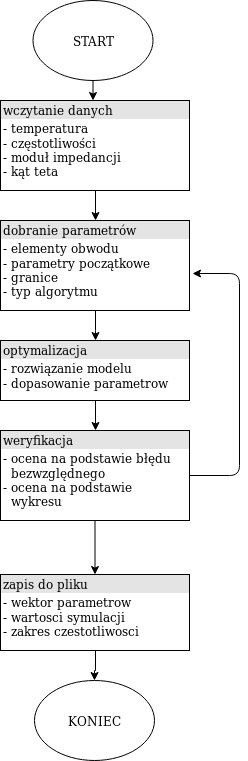

The diagram above was exported from draw.io. Its source (the exported page's mxGraphModel, read from the mxfile embedded in the PNG):
<mxGraphModel dx="878" dy="524" grid="1" gridSize="10" guides="1" tooltips="1" connect="1" arrows="1" fold="1" page="1" pageScale="1" pageWidth="827" pageHeight="1169" background="#ffffff" math="0" shadow="0">
  <root>
    <mxCell id="0" />
    <mxCell id="1" parent="0" />
    <mxCell id="p0AbSWgHmAEVyj4yJ8Y3-12" value="" style="edgeStyle=orthogonalEdgeStyle;rounded=0;orthogonalLoop=1;jettySize=auto;html=1;" edge="1" parent="1" source="Hf91EUlbq3gFBa-_1uPT-1" target="p0AbSWgHmAEVyj4yJ8Y3-3">
      <mxGeometry relative="1" as="geometry">
        <Array as="points">
          <mxPoint x="410" y="110" />
          <mxPoint x="410" y="110" />
        </Array>
      </mxGeometry>
    </mxCell>
    <mxCell id="Hf91EUlbq3gFBa-_1uPT-1" value="START" style="ellipse;whiteSpace=wrap;html=1;" parent="1" vertex="1">
      <mxGeometry x="351.5" y="10" width="120" height="80" as="geometry" />
    </mxCell>
    <mxCell id="p0AbSWgHmAEVyj4yJ8Y3-1" value="KONIEC" style="ellipse;whiteSpace=wrap;html=1;" vertex="1" parent="1">
      <mxGeometry x="353" y="690" width="120" height="80" as="geometry" />
    </mxCell>
    <mxCell id="p0AbSWgHmAEVyj4yJ8Y3-13" value="" style="edgeStyle=orthogonalEdgeStyle;rounded=0;orthogonalLoop=1;jettySize=auto;html=1;" edge="1" parent="1" source="p0AbSWgHmAEVyj4yJ8Y3-3" target="p0AbSWgHmAEVyj4yJ8Y3-6">
      <mxGeometry relative="1" as="geometry" />
    </mxCell>
    <mxCell id="p0AbSWgHmAEVyj4yJ8Y3-3" value="&lt;div style=&quot;box-sizing: border-box ; width: 100% ; background: #e4e4e4 ; padding: 2px&quot; align=&quot;left&quot;&gt;wczytanie danych&lt;/div&gt;&lt;table style=&quot;width: 100% ; font-size: 1em&quot; cellspacing=&quot;0&quot; cellpadding=&quot;2&quot;&gt;&lt;tbody&gt;&lt;tr&gt;&lt;td&gt;- temperatura&lt;br&gt;- częstotliwości&lt;br&gt;- moduł impedancji&lt;br&gt;- kąt teta&lt;br&gt;&lt;/td&gt;&lt;td&gt;&lt;br&gt;&lt;/td&gt;&lt;/tr&gt;&lt;tr&gt;&lt;td&gt;&lt;br&gt;&lt;/td&gt;&lt;td&gt;&lt;br&gt;&lt;/td&gt;&lt;/tr&gt;&lt;tr&gt;&lt;td&gt;&lt;br&gt;&lt;/td&gt;&lt;td&gt;&lt;br&gt;&lt;/td&gt;&lt;/tr&gt;&lt;/tbody&gt;&lt;/table&gt;" style="verticalAlign=top;align=left;overflow=fill;html=1;strokeColor=#000000;strokeWidth=1;gradientColor=none;" vertex="1" parent="1">
      <mxGeometry x="319" y="110" width="189" height="90" as="geometry" />
    </mxCell>
    <mxCell id="p0AbSWgHmAEVyj4yJ8Y3-18" value="" style="edgeStyle=orthogonalEdgeStyle;rounded=0;orthogonalLoop=1;jettySize=auto;html=1;entryX=0.5;entryY=0;entryDx=0;entryDy=0;" edge="1" parent="1" source="p0AbSWgHmAEVyj4yJ8Y3-6" target="p0AbSWgHmAEVyj4yJ8Y3-7">
      <mxGeometry relative="1" as="geometry">
        <mxPoint x="412" y="360" as="targetPoint" />
      </mxGeometry>
    </mxCell>
    <mxCell id="p0AbSWgHmAEVyj4yJ8Y3-6" value="&lt;div style=&quot;box-sizing: border-box ; width: 100% ; background: #e4e4e4 ; padding: 2px&quot;&gt;dobranie parametrów&lt;br&gt;&lt;/div&gt;&lt;table style=&quot;width: 100% ; font-size: 1em&quot; cellspacing=&quot;0&quot; cellpadding=&quot;2&quot;&gt;&lt;tbody&gt;&lt;tr&gt;&lt;td&gt;- elementy obwodu &lt;br&gt;- parametry początkowe&lt;br&gt;- granice &lt;br&gt;- typ algorytmu&lt;br&gt;&lt;/td&gt;&lt;td&gt;&lt;br&gt;&lt;/td&gt;&lt;/tr&gt;&lt;tr&gt;&lt;td&gt;&lt;br&gt;&lt;/td&gt;&lt;td&gt;&lt;br&gt;&lt;/td&gt;&lt;/tr&gt;&lt;tr&gt;&lt;td&gt;&lt;br&gt;&lt;/td&gt;&lt;td&gt;&lt;br&gt;&lt;/td&gt;&lt;/tr&gt;&lt;/tbody&gt;&lt;/table&gt;" style="verticalAlign=top;align=left;overflow=fill;html=1;strokeColor=#000000;strokeWidth=1;gradientColor=none;" vertex="1" parent="1">
      <mxGeometry x="319" y="230" width="189" height="90" as="geometry" />
    </mxCell>
    <mxCell id="p0AbSWgHmAEVyj4yJ8Y3-20" value="" style="edgeStyle=orthogonalEdgeStyle;rounded=0;orthogonalLoop=1;jettySize=auto;html=1;" edge="1" parent="1" source="p0AbSWgHmAEVyj4yJ8Y3-7" target="p0AbSWgHmAEVyj4yJ8Y3-8">
      <mxGeometry relative="1" as="geometry" />
    </mxCell>
    <mxCell id="p0AbSWgHmAEVyj4yJ8Y3-7" value="&lt;div style=&quot;box-sizing: border-box ; width: 100% ; background: #e4e4e4 ; padding: 2px&quot;&gt;optymalizacja&lt;br&gt;&lt;/div&gt;&lt;table style=&quot;width: 100% ; font-size: 1em&quot; cellspacing=&quot;0&quot; cellpadding=&quot;2&quot;&gt;&lt;tbody&gt;&lt;tr&gt;&lt;td&gt;- rozwiązanie modelu&lt;br&gt;- dopasowanie parametrow&lt;br&gt;&lt;br&gt;&lt;/td&gt;&lt;td&gt;&lt;br&gt;&lt;/td&gt;&lt;/tr&gt;&lt;tr&gt;&lt;td&gt;&lt;br&gt;&lt;/td&gt;&lt;td&gt;&lt;br&gt;&lt;/td&gt;&lt;/tr&gt;&lt;tr&gt;&lt;td&gt;&lt;br&gt;&lt;/td&gt;&lt;td&gt;&lt;br&gt;&lt;/td&gt;&lt;/tr&gt;&lt;/tbody&gt;&lt;/table&gt;" style="verticalAlign=top;align=left;overflow=fill;html=1;strokeColor=#000000;strokeWidth=1;gradientColor=none;" vertex="1" parent="1">
      <mxGeometry x="319" y="350" width="189" height="60" as="geometry" />
    </mxCell>
    <mxCell id="p0AbSWgHmAEVyj4yJ8Y3-21" value="" style="edgeStyle=orthogonalEdgeStyle;rounded=0;orthogonalLoop=1;jettySize=auto;html=1;" edge="1" parent="1" source="p0AbSWgHmAEVyj4yJ8Y3-8" target="p0AbSWgHmAEVyj4yJ8Y3-10">
      <mxGeometry relative="1" as="geometry" />
    </mxCell>
    <mxCell id="p0AbSWgHmAEVyj4yJ8Y3-8" value="&lt;div style=&quot;box-sizing: border-box ; width: 100% ; background: #e4e4e4 ; padding: 2px&quot;&gt;weryfikacja&lt;br&gt;&lt;/div&gt;&lt;table style=&quot;width: 100% ; font-size: 1em&quot; cellspacing=&quot;0&quot; cellpadding=&quot;2&quot;&gt;&lt;tbody&gt;&lt;tr&gt;&lt;td&gt;- ocena na podstawie błędu&lt;br&gt;&amp;nbsp; bezwzględnego&lt;br&gt;- ocena na podstawie &lt;br&gt;&amp;nbsp; wykresu&lt;br&gt;&lt;/td&gt;&lt;td&gt;&lt;br&gt;&lt;/td&gt;&lt;/tr&gt;&lt;tr&gt;&lt;td&gt;&lt;br&gt;&lt;/td&gt;&lt;td&gt;&lt;br&gt;&lt;/td&gt;&lt;/tr&gt;&lt;tr&gt;&lt;td&gt;&lt;br&gt;&lt;/td&gt;&lt;td&gt;&lt;br&gt;&lt;/td&gt;&lt;/tr&gt;&lt;/tbody&gt;&lt;/table&gt;" style="verticalAlign=top;align=left;overflow=fill;html=1;strokeColor=#000000;strokeWidth=1;gradientColor=none;" vertex="1" parent="1">
      <mxGeometry x="319" y="440" width="189" height="90" as="geometry" />
    </mxCell>
    <mxCell id="p0AbSWgHmAEVyj4yJ8Y3-28" value="" style="edgeStyle=orthogonalEdgeStyle;rounded=0;orthogonalLoop=1;jettySize=auto;html=1;" edge="1" parent="1" source="p0AbSWgHmAEVyj4yJ8Y3-10" target="p0AbSWgHmAEVyj4yJ8Y3-1">
      <mxGeometry relative="1" as="geometry" />
    </mxCell>
    <mxCell id="p0AbSWgHmAEVyj4yJ8Y3-10" value="&lt;div style=&quot;box-sizing: border-box ; width: 100% ; background: #e4e4e4 ; padding: 2px&quot;&gt;zapis do pliku&lt;br&gt;&lt;/div&gt;&lt;table style=&quot;width: 100% ; font-size: 1em&quot; cellspacing=&quot;0&quot; cellpadding=&quot;2&quot;&gt;&lt;tbody&gt;&lt;tr&gt;&lt;td&gt;- wektor parametrow&lt;br&gt;- wartosci symulacji&lt;br&gt;- zakres czestotliwosci&lt;br&gt;&lt;br&gt;&lt;/td&gt;&lt;td&gt;&lt;br&gt;&lt;/td&gt;&lt;/tr&gt;&lt;tr&gt;&lt;td&gt;&lt;br&gt;&lt;/td&gt;&lt;td&gt;&lt;br&gt;&lt;/td&gt;&lt;/tr&gt;&lt;tr&gt;&lt;td&gt;&lt;br&gt;&lt;/td&gt;&lt;td&gt;&lt;br&gt;&lt;/td&gt;&lt;/tr&gt;&lt;/tbody&gt;&lt;/table&gt;" style="verticalAlign=top;align=left;overflow=fill;html=1;strokeColor=#000000;strokeWidth=1;gradientColor=none;" vertex="1" parent="1">
      <mxGeometry x="319" y="584" width="189" height="76" as="geometry" />
    </mxCell>
    <mxCell id="p0AbSWgHmAEVyj4yJ8Y3-24" value="" style="endArrow=classic;html=1;entryX=1.016;entryY=0.589;entryDx=0;entryDy=0;entryPerimeter=0;exitX=1;exitY=0.5;exitDx=0;exitDy=0;" edge="1" parent="1" source="p0AbSWgHmAEVyj4yJ8Y3-8" target="p0AbSWgHmAEVyj4yJ8Y3-6">
      <mxGeometry width="50" height="50" relative="1" as="geometry">
        <mxPoint x="508" y="622" as="sourcePoint" />
        <mxPoint x="558" y="180" as="targetPoint" />
        <Array as="points">
          <mxPoint x="558" y="485" />
          <mxPoint x="558" y="283" />
        </Array>
      </mxGeometry>
    </mxCell>
  </root>
</mxGraphModel>